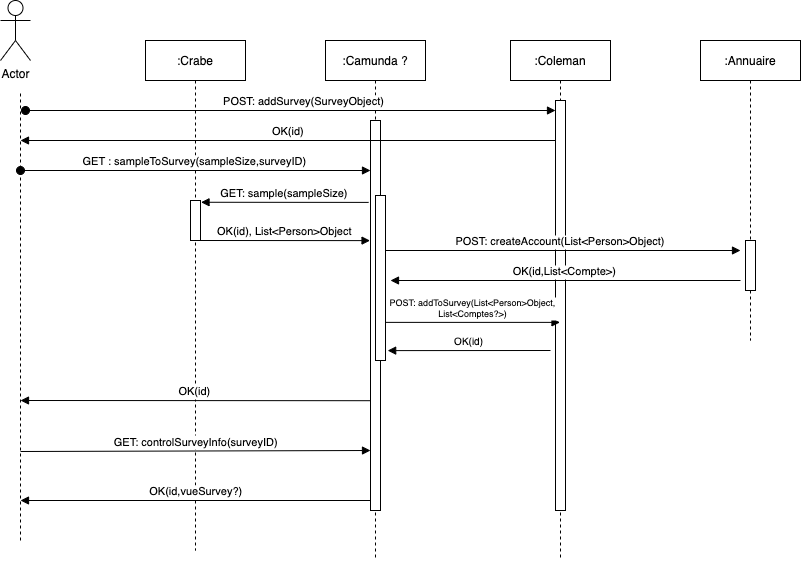

The diagram above was exported from draw.io. Its source (the exported page's mxGraphModel, read from the mxfile embedded in the PNG):
<mxGraphModel dx="1351" dy="921" grid="0" gridSize="10" guides="1" tooltips="1" connect="1" arrows="1" fold="1" page="1" pageScale="1" pageWidth="1000" pageHeight="700" math="0" shadow="0">
  <root>
    <mxCell id="0" />
    <mxCell id="1" parent="0" />
    <mxCell id="3nuBFxr9cyL0pnOWT2aG-1" value=":Crabe" style="shape=umlLifeline;perimeter=lifelinePerimeter;container=1;collapsible=0;recursiveResize=0;rounded=0;shadow=0;strokeWidth=1;" parent="1" vertex="1">
      <mxGeometry x="231" y="110" width="100" height="510" as="geometry" />
    </mxCell>
    <mxCell id="3nuBFxr9cyL0pnOWT2aG-2" value="" style="points=[];perimeter=orthogonalPerimeter;rounded=0;shadow=0;strokeWidth=1;" parent="3nuBFxr9cyL0pnOWT2aG-1" vertex="1">
      <mxGeometry x="45" y="160" width="10" height="40" as="geometry" />
    </mxCell>
    <mxCell id="3nuBFxr9cyL0pnOWT2aG-3" value="GET :  sampleToSurvey(sampleSize,surveyID)" style="verticalAlign=bottom;startArrow=oval;endArrow=block;startSize=8;shadow=0;strokeWidth=1;fontColor=#000000;" parent="3nuBFxr9cyL0pnOWT2aG-1" edge="1">
      <mxGeometry relative="1" as="geometry">
        <mxPoint x="-125" y="130" as="sourcePoint" />
        <mxPoint x="225" y="130" as="targetPoint" />
      </mxGeometry>
    </mxCell>
    <mxCell id="3nuBFxr9cyL0pnOWT2aG-5" value=":Camunda ?" style="shape=umlLifeline;perimeter=lifelinePerimeter;container=1;collapsible=0;recursiveResize=0;rounded=0;shadow=0;strokeWidth=1;fontColor=#000000;" parent="1" vertex="1">
      <mxGeometry x="411" y="110" width="100" height="520" as="geometry" />
    </mxCell>
    <mxCell id="3nuBFxr9cyL0pnOWT2aG-6" value="" style="points=[];perimeter=orthogonalPerimeter;rounded=0;shadow=0;strokeWidth=1;" parent="3nuBFxr9cyL0pnOWT2aG-5" vertex="1">
      <mxGeometry x="45" y="80" width="10" height="390" as="geometry" />
    </mxCell>
    <mxCell id="NftAxaM487FhpwE2u1ZJ-1" value=":Coleman" style="shape=umlLifeline;perimeter=lifelinePerimeter;container=1;collapsible=0;recursiveResize=0;rounded=0;shadow=0;strokeWidth=1;" parent="1" vertex="1">
      <mxGeometry x="596" y="110" width="100" height="520" as="geometry" />
    </mxCell>
    <mxCell id="NftAxaM487FhpwE2u1ZJ-19" value="" style="points=[];perimeter=orthogonalPerimeter;rounded=0;shadow=0;strokeWidth=1;" parent="NftAxaM487FhpwE2u1ZJ-1" vertex="1">
      <mxGeometry x="45" y="60" width="10" height="410" as="geometry" />
    </mxCell>
    <mxCell id="NftAxaM487FhpwE2u1ZJ-11" value="OK(id)" style="verticalAlign=bottom;endArrow=block;shadow=0;strokeWidth=1;" parent="NftAxaM487FhpwE2u1ZJ-1" edge="1">
      <mxGeometry relative="1" as="geometry">
        <mxPoint x="45" y="99.99999999999989" as="sourcePoint" />
        <mxPoint x="-490" y="100" as="targetPoint" />
      </mxGeometry>
    </mxCell>
    <mxCell id="NftAxaM487FhpwE2u1ZJ-10" value="POST: addSurvey(SurveyObject) " style="verticalAlign=bottom;startArrow=oval;endArrow=block;startSize=8;shadow=0;strokeWidth=1;" parent="NftAxaM487FhpwE2u1ZJ-1" edge="1">
      <mxGeometry x="0.0545" relative="1" as="geometry">
        <mxPoint x="-485" y="70" as="sourcePoint" />
        <mxPoint x="45" y="70" as="targetPoint" />
        <mxPoint as="offset" />
      </mxGeometry>
    </mxCell>
    <mxCell id="NftAxaM487FhpwE2u1ZJ-21" value="OK(id)" style="verticalAlign=bottom;endArrow=block;shadow=0;strokeWidth=1;fontSize=10;entryX=1.216;entryY=0.94;entryDx=0;entryDy=0;entryPerimeter=0;" parent="NftAxaM487FhpwE2u1ZJ-1" target="NftAxaM487FhpwE2u1ZJ-22" edge="1">
      <mxGeometry relative="1" as="geometry">
        <mxPoint x="40" y="310" as="sourcePoint" />
        <mxPoint x="-130.00000000000023" y="309.9999999999999" as="targetPoint" />
      </mxGeometry>
    </mxCell>
    <mxCell id="NftAxaM487FhpwE2u1ZJ-3" value=":Annuaire" style="shape=umlLifeline;perimeter=lifelinePerimeter;container=1;collapsible=0;recursiveResize=0;rounded=0;shadow=0;strokeWidth=1;" parent="1" vertex="1">
      <mxGeometry x="786" y="110" width="100" height="300" as="geometry" />
    </mxCell>
    <mxCell id="NftAxaM487FhpwE2u1ZJ-15" value="" style="points=[];perimeter=orthogonalPerimeter;rounded=0;shadow=0;strokeWidth=1;" parent="NftAxaM487FhpwE2u1ZJ-3" vertex="1">
      <mxGeometry x="45" y="200" width="10" height="50" as="geometry" />
    </mxCell>
    <mxCell id="NftAxaM487FhpwE2u1ZJ-4" value="Actor" style="shape=umlActor;verticalLabelPosition=bottom;verticalAlign=top;html=1;outlineConnect=0;" parent="1" vertex="1">
      <mxGeometry x="86" y="70" width="30" height="60" as="geometry" />
    </mxCell>
    <mxCell id="NftAxaM487FhpwE2u1ZJ-8" value="" style="endArrow=none;dashed=1;html=1;rounded=0;" parent="1" edge="1">
      <mxGeometry width="50" height="50" relative="1" as="geometry">
        <mxPoint x="106" y="610" as="sourcePoint" />
        <mxPoint x="106" y="160" as="targetPoint" />
      </mxGeometry>
    </mxCell>
    <mxCell id="NftAxaM487FhpwE2u1ZJ-9" value="OK(id)" style="verticalAlign=bottom;endArrow=block;entryX=1;entryY=0;shadow=0;strokeWidth=1;" parent="1" edge="1">
      <mxGeometry relative="1" as="geometry">
        <mxPoint x="456" y="470.2" as="sourcePoint" />
        <mxPoint x="106" y="470" as="targetPoint" />
      </mxGeometry>
    </mxCell>
    <mxCell id="NftAxaM487FhpwE2u1ZJ-13" value="POST: createAccount(List&lt;Person&gt;Object)" style="verticalAlign=bottom;endArrow=block;shadow=0;strokeWidth=1;exitX=1.211;exitY=0.213;exitDx=0;exitDy=0;exitPerimeter=0;" parent="1" edge="1">
      <mxGeometry relative="1" as="geometry">
        <mxPoint x="465.9999999999999" y="319.9999999999999" as="sourcePoint" />
        <mxPoint x="826" y="320" as="targetPoint" />
      </mxGeometry>
    </mxCell>
    <mxCell id="NftAxaM487FhpwE2u1ZJ-14" value="OK(id,List&lt;Compte&gt;)" style="verticalAlign=bottom;endArrow=block;shadow=0;strokeWidth=1;" parent="1" edge="1">
      <mxGeometry relative="1" as="geometry">
        <mxPoint x="826" y="350" as="sourcePoint" />
        <mxPoint x="476" y="350" as="targetPoint" />
      </mxGeometry>
    </mxCell>
    <mxCell id="NftAxaM487FhpwE2u1ZJ-17" value="GET: sample(sampleSize)" style="verticalAlign=bottom;endArrow=block;shadow=0;strokeWidth=1;entryX=1.053;entryY=0.044;entryDx=0;entryDy=0;entryPerimeter=0;exitX=-0.182;exitY=0.21;exitDx=0;exitDy=0;exitPerimeter=0;" parent="1" source="3nuBFxr9cyL0pnOWT2aG-6" target="3nuBFxr9cyL0pnOWT2aG-2" edge="1">
      <mxGeometry relative="1" as="geometry">
        <mxPoint x="386" y="330" as="sourcePoint" />
        <mxPoint x="636" y="320" as="targetPoint" />
      </mxGeometry>
    </mxCell>
    <mxCell id="NftAxaM487FhpwE2u1ZJ-18" value="OK(id), List&lt;Person&gt;Object" style="verticalAlign=bottom;endArrow=block;shadow=0;strokeWidth=1;entryX=-0.045;entryY=0.308;entryDx=0;entryDy=0;entryPerimeter=0;" parent="1" source="3nuBFxr9cyL0pnOWT2aG-2" target="3nuBFxr9cyL0pnOWT2aG-6" edge="1">
      <mxGeometry relative="1" as="geometry">
        <mxPoint x="396" y="330" as="sourcePoint" />
        <mxPoint x="666" y="330" as="targetPoint" />
      </mxGeometry>
    </mxCell>
    <mxCell id="NftAxaM487FhpwE2u1ZJ-22" value="" style="points=[];perimeter=orthogonalPerimeter;rounded=0;shadow=0;strokeWidth=1;" parent="1" vertex="1">
      <mxGeometry x="461" y="265" width="10" height="165" as="geometry" />
    </mxCell>
    <mxCell id="NftAxaM487FhpwE2u1ZJ-20" value="POST: addToSurvey(List&lt;Person&gt;Object, &#10;List&lt;Comptes?&gt;)" style="verticalAlign=bottom;endArrow=block;shadow=0;strokeWidth=1;exitX=1.028;exitY=0.769;exitDx=0;exitDy=0;exitPerimeter=0;fontSize=9;" parent="1" source="NftAxaM487FhpwE2u1ZJ-22" target="NftAxaM487FhpwE2u1ZJ-1" edge="1">
      <mxGeometry relative="1" as="geometry">
        <mxPoint x="465.9999999999998" y="380" as="sourcePoint" />
        <mxPoint x="636" y="395" as="targetPoint" />
      </mxGeometry>
    </mxCell>
    <mxCell id="NftAxaM487FhpwE2u1ZJ-25" value="GET: controlSurveyInfo(surveyID)" style="verticalAlign=bottom;endArrow=block;shadow=0;strokeWidth=1;exitX=1.211;exitY=0.213;exitDx=0;exitDy=0;exitPerimeter=0;fontColor=#000000;" parent="1" edge="1">
      <mxGeometry relative="1" as="geometry">
        <mxPoint x="106" y="520.9999999999999" as="sourcePoint" />
        <mxPoint x="456" y="520" as="targetPoint" />
      </mxGeometry>
    </mxCell>
    <mxCell id="NftAxaM487FhpwE2u1ZJ-27" value="OK(id,vueSurvey?)" style="verticalAlign=bottom;endArrow=block;shadow=0;strokeWidth=1;fontColor=#000000;" parent="1" edge="1">
      <mxGeometry relative="1" as="geometry">
        <mxPoint x="456" y="570" as="sourcePoint" />
        <mxPoint x="106" y="570" as="targetPoint" />
      </mxGeometry>
    </mxCell>
  </root>
</mxGraphModel>